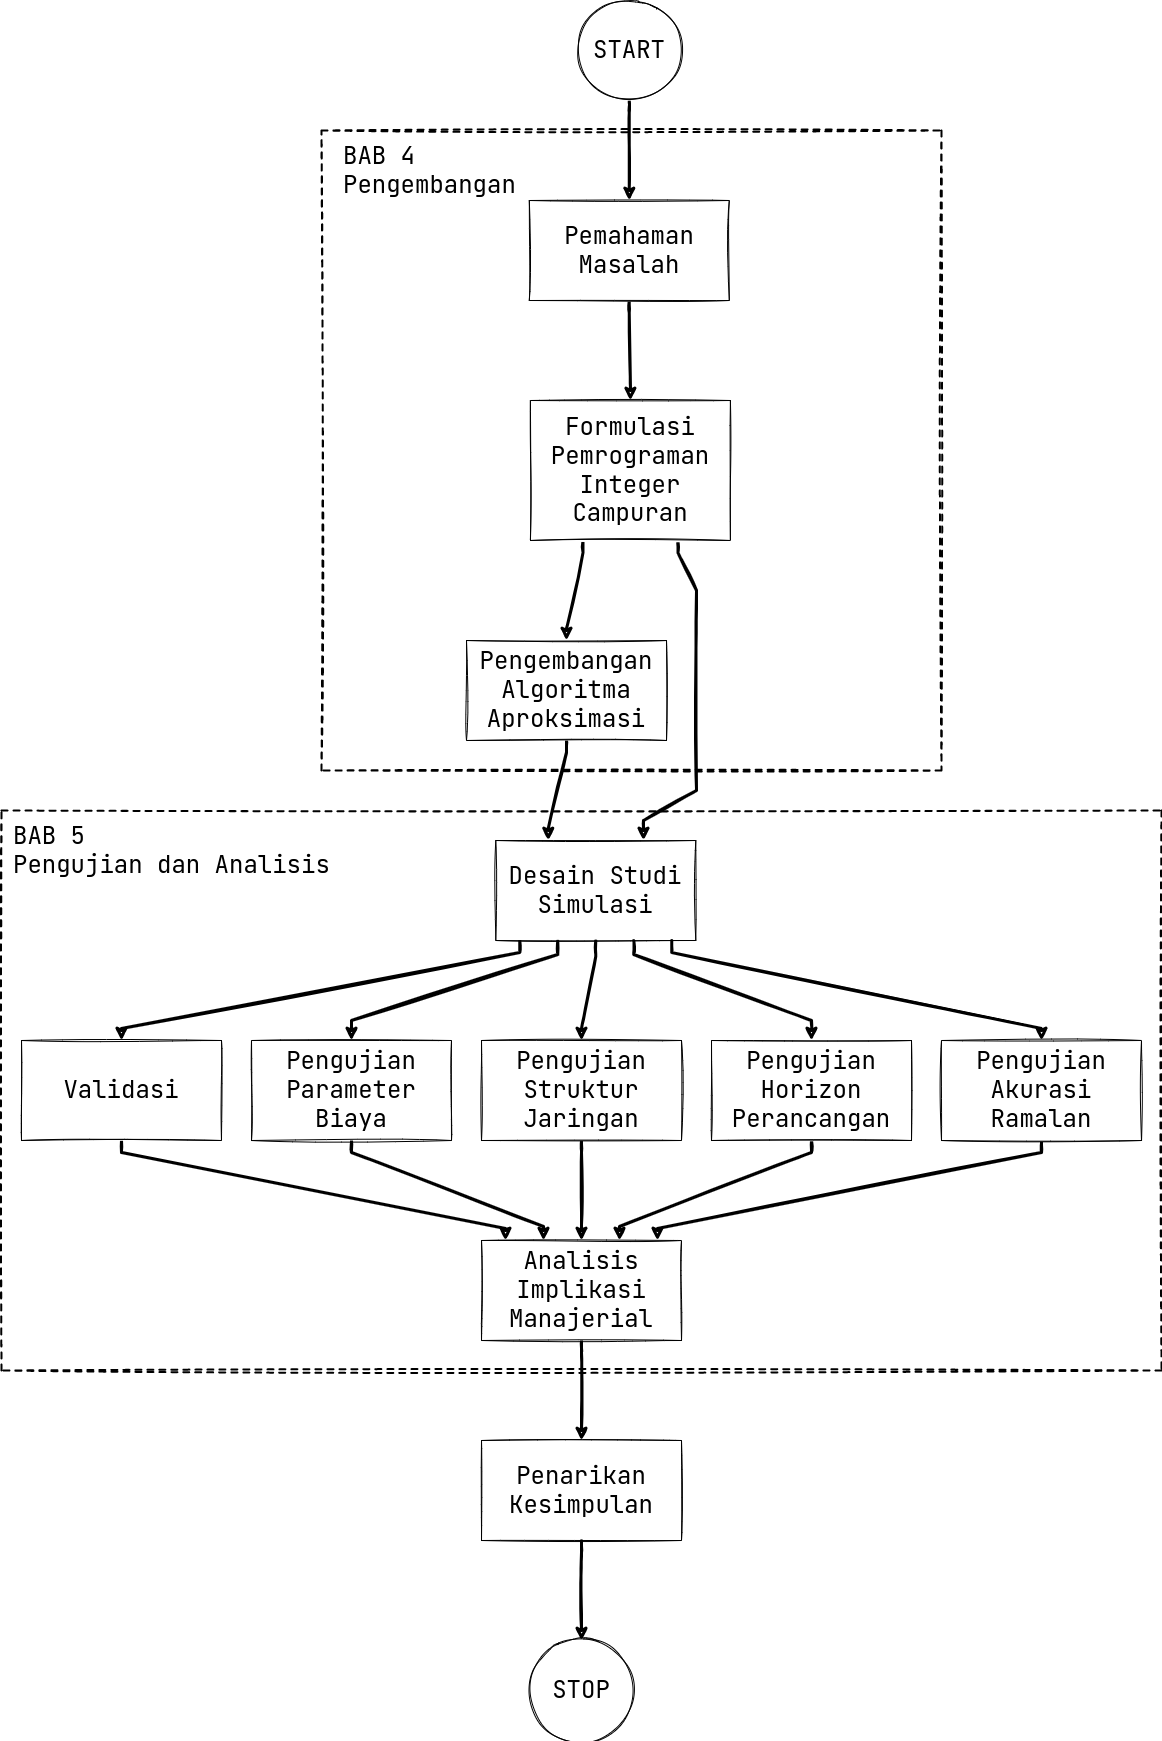

The diagram above was exported from draw.io. Its source (the exported page's mxGraphModel, read from the mxfile embedded in the PNG):
<mxGraphModel dx="2586" dy="1122" grid="1" gridSize="10" guides="1" tooltips="1" connect="1" arrows="1" fold="1" page="1" pageScale="1" pageWidth="850" pageHeight="1100" math="0" shadow="0">
  <root>
    <mxCell id="0" />
    <mxCell id="1" parent="0" />
    <mxCell id="i91GkwVupVDlH2nIJLjd-36" value="" style="rounded=0;whiteSpace=wrap;html=1;sketch=1;fontFamily=JetBrains Mono;fontSource=https%3A%2F%2Ffonts.googleapis.com%2Fcss%3Ffamily%3DJetBrains%2BMono;fontSize=24;fillColor=none;dashed=1;strokeWidth=2;" vertex="1" parent="1">
      <mxGeometry x="-20" y="810" width="1160" height="560" as="geometry" />
    </mxCell>
    <mxCell id="i91GkwVupVDlH2nIJLjd-35" value="" style="rounded=0;whiteSpace=wrap;html=1;sketch=1;fontFamily=JetBrains Mono;fontSource=https%3A%2F%2Ffonts.googleapis.com%2Fcss%3Ffamily%3DJetBrains%2BMono;fontSize=24;fillColor=none;dashed=1;strokeWidth=2;" vertex="1" parent="1">
      <mxGeometry x="300" y="130" width="620" height="640" as="geometry" />
    </mxCell>
    <mxCell id="i91GkwVupVDlH2nIJLjd-4" value="" style="rounded=0;sketch=1;orthogonalLoop=1;jettySize=auto;html=1;fontFamily=JetBrains Mono;fontSource=https%3A%2F%2Ffonts.googleapis.com%2Fcss%3Ffamily%3DJetBrains%2BMono;fontSize=24;noEdgeStyle=1;orthogonal=1;strokeWidth=3;" edge="1" parent="1" source="i91GkwVupVDlH2nIJLjd-2" target="i91GkwVupVDlH2nIJLjd-3">
      <mxGeometry relative="1" as="geometry">
        <Array as="points">
          <mxPoint x="607.8052126200275" y="112" />
          <mxPoint x="607.8052126200275" y="188" />
        </Array>
      </mxGeometry>
    </mxCell>
    <mxCell id="i91GkwVupVDlH2nIJLjd-2" value="START" style="ellipse;whiteSpace=wrap;html=1;aspect=fixed;sketch=1;fontFamily=JetBrains Mono;fontSource=https%3A%2F%2Ffonts.googleapis.com%2Fcss%3Ffamily%3DJetBrains%2BMono;fontSize=24;" vertex="1" parent="1">
      <mxGeometry x="557.8052126200275" width="100" height="100" as="geometry" />
    </mxCell>
    <mxCell id="i91GkwVupVDlH2nIJLjd-10" value="" style="edgeStyle=none;rounded=0;sketch=1;orthogonalLoop=1;jettySize=auto;html=1;fontFamily=JetBrains Mono;fontSource=https%3A%2F%2Ffonts.googleapis.com%2Fcss%3Ffamily%3DJetBrains%2BMono;fontSize=24;noEdgeStyle=1;orthogonal=1;strokeWidth=3;" edge="1" parent="1" source="i91GkwVupVDlH2nIJLjd-3" target="i91GkwVupVDlH2nIJLjd-5">
      <mxGeometry relative="1" as="geometry">
        <Array as="points">
          <mxPoint x="607.8052126200275" y="312" />
          <mxPoint x="608.9026063100138" y="388" />
        </Array>
      </mxGeometry>
    </mxCell>
    <mxCell id="i91GkwVupVDlH2nIJLjd-3" value="Pemahaman Masalah" style="rounded=0;whiteSpace=wrap;html=1;sketch=1;fontFamily=JetBrains Mono;fontSource=https%3A%2F%2Ffonts.googleapis.com%2Fcss%3Ffamily%3DJetBrains%2BMono;fontSize=24;" vertex="1" parent="1">
      <mxGeometry x="507.80521262002753" y="200" width="200" height="100" as="geometry" />
    </mxCell>
    <mxCell id="i91GkwVupVDlH2nIJLjd-9" style="rounded=0;sketch=1;orthogonalLoop=1;jettySize=auto;html=1;fontFamily=JetBrains Mono;fontSource=https%3A%2F%2Ffonts.googleapis.com%2Fcss%3Ffamily%3DJetBrains%2BMono;fontSize=24;noEdgeStyle=1;orthogonal=1;strokeWidth=3;" edge="1" parent="1" source="i91GkwVupVDlH2nIJLjd-5" target="i91GkwVupVDlH2nIJLjd-7">
      <mxGeometry relative="1" as="geometry">
        <Array as="points">
          <mxPoint x="561.4026063100138" y="552" />
          <mxPoint x="545" y="628" />
        </Array>
      </mxGeometry>
    </mxCell>
    <mxCell id="i91GkwVupVDlH2nIJLjd-12" style="edgeStyle=none;rounded=0;sketch=1;orthogonalLoop=1;jettySize=auto;html=1;fontFamily=JetBrains Mono;fontSource=https%3A%2F%2Ffonts.googleapis.com%2Fcss%3Ffamily%3DJetBrains%2BMono;fontSize=24;noEdgeStyle=1;orthogonal=1;strokeWidth=3;" edge="1" parent="1" source="i91GkwVupVDlH2nIJLjd-5" target="i91GkwVupVDlH2nIJLjd-11">
      <mxGeometry relative="1" as="geometry">
        <Array as="points">
          <mxPoint x="656.4026063100138" y="552" />
          <mxPoint x="675" y="590" />
          <mxPoint x="675" y="790" />
          <mxPoint x="622" y="820" />
        </Array>
      </mxGeometry>
    </mxCell>
    <mxCell id="i91GkwVupVDlH2nIJLjd-5" value="Formulasi Pemrograman Integer Campuran" style="rounded=0;whiteSpace=wrap;html=1;sketch=1;fontFamily=JetBrains Mono;fontSource=https%3A%2F%2Ffonts.googleapis.com%2Fcss%3Ffamily%3DJetBrains%2BMono;fontSize=24;" vertex="1" parent="1">
      <mxGeometry x="508.90260631001377" y="400" width="200" height="140" as="geometry" />
    </mxCell>
    <mxCell id="i91GkwVupVDlH2nIJLjd-13" style="edgeStyle=none;rounded=0;sketch=1;orthogonalLoop=1;jettySize=auto;html=1;fontFamily=JetBrains Mono;fontSource=https%3A%2F%2Ffonts.googleapis.com%2Fcss%3Ffamily%3DJetBrains%2BMono;fontSize=24;noEdgeStyle=1;orthogonal=1;strokeWidth=3;" edge="1" parent="1" source="i91GkwVupVDlH2nIJLjd-7" target="i91GkwVupVDlH2nIJLjd-11">
      <mxGeometry relative="1" as="geometry">
        <Array as="points">
          <mxPoint x="545" y="752" />
          <mxPoint x="526.7857142857143" y="828" />
        </Array>
      </mxGeometry>
    </mxCell>
    <mxCell id="i91GkwVupVDlH2nIJLjd-7" value="Pengembangan Algoritma Aproksimasi" style="rounded=0;whiteSpace=wrap;html=1;sketch=1;fontFamily=JetBrains Mono;fontSource=https%3A%2F%2Ffonts.googleapis.com%2Fcss%3Ffamily%3DJetBrains%2BMono;fontSize=24;" vertex="1" parent="1">
      <mxGeometry x="445" y="640" width="200" height="100" as="geometry" />
    </mxCell>
    <mxCell id="i91GkwVupVDlH2nIJLjd-19" style="edgeStyle=none;rounded=0;sketch=1;orthogonalLoop=1;jettySize=auto;html=1;fontFamily=JetBrains Mono;fontSource=https%3A%2F%2Ffonts.googleapis.com%2Fcss%3Ffamily%3DJetBrains%2BMono;fontSize=24;noEdgeStyle=1;orthogonal=1;strokeWidth=3;" edge="1" parent="1" source="i91GkwVupVDlH2nIJLjd-11" target="i91GkwVupVDlH2nIJLjd-16">
      <mxGeometry relative="1" as="geometry">
        <Array as="points">
          <mxPoint x="498.28571428571433" y="952" />
          <mxPoint x="100" y="1028" />
        </Array>
      </mxGeometry>
    </mxCell>
    <mxCell id="i91GkwVupVDlH2nIJLjd-20" style="edgeStyle=none;rounded=0;sketch=1;orthogonalLoop=1;jettySize=auto;html=1;fontFamily=JetBrains Mono;fontSource=https%3A%2F%2Ffonts.googleapis.com%2Fcss%3Ffamily%3DJetBrains%2BMono;fontSize=24;noEdgeStyle=1;orthogonal=1;strokeWidth=3;" edge="1" parent="1" source="i91GkwVupVDlH2nIJLjd-11" target="i91GkwVupVDlH2nIJLjd-15">
      <mxGeometry relative="1" as="geometry">
        <Array as="points">
          <mxPoint x="536.2857142857143" y="954" />
          <mxPoint x="330" y="1020" />
        </Array>
      </mxGeometry>
    </mxCell>
    <mxCell id="i91GkwVupVDlH2nIJLjd-21" style="edgeStyle=none;rounded=0;sketch=1;orthogonalLoop=1;jettySize=auto;html=1;fontFamily=JetBrains Mono;fontSource=https%3A%2F%2Ffonts.googleapis.com%2Fcss%3Ffamily%3DJetBrains%2BMono;fontSize=24;noEdgeStyle=1;orthogonal=1;strokeWidth=3;" edge="1" parent="1" source="i91GkwVupVDlH2nIJLjd-11" target="i91GkwVupVDlH2nIJLjd-17">
      <mxGeometry relative="1" as="geometry">
        <Array as="points">
          <mxPoint x="574.2857142857143" y="956" />
          <mxPoint x="560" y="1028" />
        </Array>
      </mxGeometry>
    </mxCell>
    <mxCell id="i91GkwVupVDlH2nIJLjd-22" style="edgeStyle=none;rounded=0;sketch=1;orthogonalLoop=1;jettySize=auto;html=1;fontFamily=JetBrains Mono;fontSource=https%3A%2F%2Ffonts.googleapis.com%2Fcss%3Ffamily%3DJetBrains%2BMono;fontSize=24;noEdgeStyle=1;orthogonal=1;strokeWidth=3;" edge="1" parent="1" source="i91GkwVupVDlH2nIJLjd-11" target="i91GkwVupVDlH2nIJLjd-18">
      <mxGeometry relative="1" as="geometry">
        <Array as="points">
          <mxPoint x="612.2857142857143" y="954" />
          <mxPoint x="790" y="1020" />
        </Array>
      </mxGeometry>
    </mxCell>
    <mxCell id="i91GkwVupVDlH2nIJLjd-24" style="edgeStyle=none;rounded=0;sketch=1;orthogonalLoop=1;jettySize=auto;html=1;fontFamily=JetBrains Mono;fontSource=https%3A%2F%2Ffonts.googleapis.com%2Fcss%3Ffamily%3DJetBrains%2BMono;fontSize=24;noEdgeStyle=1;orthogonal=1;strokeWidth=3;" edge="1" parent="1" source="i91GkwVupVDlH2nIJLjd-11" target="i91GkwVupVDlH2nIJLjd-23">
      <mxGeometry relative="1" as="geometry">
        <Array as="points">
          <mxPoint x="650.2857142857143" y="952" />
          <mxPoint x="1020" y="1028" />
        </Array>
      </mxGeometry>
    </mxCell>
    <mxCell id="i91GkwVupVDlH2nIJLjd-11" value="Desain Studi Simulasi" style="rounded=0;whiteSpace=wrap;html=1;sketch=1;fontFamily=JetBrains Mono;fontSource=https%3A%2F%2Ffonts.googleapis.com%2Fcss%3Ffamily%3DJetBrains%2BMono;fontSize=24;" vertex="1" parent="1">
      <mxGeometry x="474.28571428571433" y="840" width="200" height="100" as="geometry" />
    </mxCell>
    <mxCell id="i91GkwVupVDlH2nIJLjd-27" style="edgeStyle=none;rounded=0;sketch=1;orthogonalLoop=1;jettySize=auto;html=1;fontFamily=JetBrains Mono;fontSource=https%3A%2F%2Ffonts.googleapis.com%2Fcss%3Ffamily%3DJetBrains%2BMono;fontSize=24;noEdgeStyle=1;orthogonal=1;strokeWidth=3;" edge="1" parent="1" source="i91GkwVupVDlH2nIJLjd-15" target="i91GkwVupVDlH2nIJLjd-25">
      <mxGeometry relative="1" as="geometry">
        <Array as="points">
          <mxPoint x="330" y="1152" />
          <mxPoint x="522" y="1226" />
        </Array>
      </mxGeometry>
    </mxCell>
    <mxCell id="i91GkwVupVDlH2nIJLjd-15" value="Pengujian Parameter Biaya" style="rounded=0;whiteSpace=wrap;html=1;sketch=1;fontFamily=JetBrains Mono;fontSource=https%3A%2F%2Ffonts.googleapis.com%2Fcss%3Ffamily%3DJetBrains%2BMono;fontSize=24;" vertex="1" parent="1">
      <mxGeometry x="230" y="1040" width="200" height="100" as="geometry" />
    </mxCell>
    <mxCell id="i91GkwVupVDlH2nIJLjd-26" style="edgeStyle=none;rounded=0;sketch=1;orthogonalLoop=1;jettySize=auto;html=1;fontFamily=JetBrains Mono;fontSource=https%3A%2F%2Ffonts.googleapis.com%2Fcss%3Ffamily%3DJetBrains%2BMono;fontSize=24;noEdgeStyle=1;orthogonal=1;strokeWidth=3;" edge="1" parent="1" source="i91GkwVupVDlH2nIJLjd-16" target="i91GkwVupVDlH2nIJLjd-25">
      <mxGeometry relative="1" as="geometry">
        <Array as="points">
          <mxPoint x="100" y="1152" />
          <mxPoint x="484" y="1228" />
        </Array>
      </mxGeometry>
    </mxCell>
    <mxCell id="i91GkwVupVDlH2nIJLjd-16" value="Validasi" style="rounded=0;whiteSpace=wrap;html=1;sketch=1;fontFamily=JetBrains Mono;fontSource=https%3A%2F%2Ffonts.googleapis.com%2Fcss%3Ffamily%3DJetBrains%2BMono;fontSize=24;" vertex="1" parent="1">
      <mxGeometry y="1040" width="200" height="100" as="geometry" />
    </mxCell>
    <mxCell id="i91GkwVupVDlH2nIJLjd-28" style="edgeStyle=none;rounded=0;sketch=1;orthogonalLoop=1;jettySize=auto;html=1;fontFamily=JetBrains Mono;fontSource=https%3A%2F%2Ffonts.googleapis.com%2Fcss%3Ffamily%3DJetBrains%2BMono;fontSize=24;noEdgeStyle=1;orthogonal=1;strokeWidth=3;" edge="1" parent="1" source="i91GkwVupVDlH2nIJLjd-17" target="i91GkwVupVDlH2nIJLjd-25">
      <mxGeometry relative="1" as="geometry">
        <Array as="points">
          <mxPoint x="560" y="1152" />
          <mxPoint x="560" y="1224" />
        </Array>
      </mxGeometry>
    </mxCell>
    <mxCell id="i91GkwVupVDlH2nIJLjd-17" value="Pengujian Struktur Jaringan" style="rounded=0;whiteSpace=wrap;html=1;sketch=1;fontFamily=JetBrains Mono;fontSource=https%3A%2F%2Ffonts.googleapis.com%2Fcss%3Ffamily%3DJetBrains%2BMono;fontSize=24;" vertex="1" parent="1">
      <mxGeometry x="460" y="1040" width="200" height="100" as="geometry" />
    </mxCell>
    <mxCell id="i91GkwVupVDlH2nIJLjd-29" style="edgeStyle=none;rounded=0;sketch=1;orthogonalLoop=1;jettySize=auto;html=1;fontFamily=JetBrains Mono;fontSource=https%3A%2F%2Ffonts.googleapis.com%2Fcss%3Ffamily%3DJetBrains%2BMono;fontSize=24;noEdgeStyle=1;orthogonal=1;strokeWidth=3;" edge="1" parent="1" source="i91GkwVupVDlH2nIJLjd-18" target="i91GkwVupVDlH2nIJLjd-25">
      <mxGeometry relative="1" as="geometry">
        <Array as="points">
          <mxPoint x="790" y="1152" />
          <mxPoint x="598" y="1226" />
        </Array>
      </mxGeometry>
    </mxCell>
    <mxCell id="i91GkwVupVDlH2nIJLjd-18" value="Pengujian Horizon Perancangan" style="rounded=0;whiteSpace=wrap;html=1;sketch=1;fontFamily=JetBrains Mono;fontSource=https%3A%2F%2Ffonts.googleapis.com%2Fcss%3Ffamily%3DJetBrains%2BMono;fontSize=24;" vertex="1" parent="1">
      <mxGeometry x="690" y="1040" width="200" height="100" as="geometry" />
    </mxCell>
    <mxCell id="i91GkwVupVDlH2nIJLjd-30" style="edgeStyle=none;rounded=0;sketch=1;orthogonalLoop=1;jettySize=auto;html=1;fontFamily=JetBrains Mono;fontSource=https%3A%2F%2Ffonts.googleapis.com%2Fcss%3Ffamily%3DJetBrains%2BMono;fontSize=24;noEdgeStyle=1;orthogonal=1;strokeWidth=3;" edge="1" parent="1" source="i91GkwVupVDlH2nIJLjd-23" target="i91GkwVupVDlH2nIJLjd-25">
      <mxGeometry relative="1" as="geometry">
        <Array as="points">
          <mxPoint x="1020" y="1152" />
          <mxPoint x="636" y="1228" />
        </Array>
      </mxGeometry>
    </mxCell>
    <mxCell id="i91GkwVupVDlH2nIJLjd-23" value="Pengujian Akurasi Ramalan" style="rounded=0;whiteSpace=wrap;html=1;sketch=1;fontFamily=JetBrains Mono;fontSource=https%3A%2F%2Ffonts.googleapis.com%2Fcss%3Ffamily%3DJetBrains%2BMono;fontSize=24;" vertex="1" parent="1">
      <mxGeometry x="920" y="1040" width="200" height="100" as="geometry" />
    </mxCell>
    <mxCell id="i91GkwVupVDlH2nIJLjd-32" style="edgeStyle=none;rounded=0;sketch=1;orthogonalLoop=1;jettySize=auto;html=1;fontFamily=JetBrains Mono;fontSource=https%3A%2F%2Ffonts.googleapis.com%2Fcss%3Ffamily%3DJetBrains%2BMono;fontSize=24;noEdgeStyle=1;orthogonal=1;strokeWidth=3;" edge="1" parent="1" source="i91GkwVupVDlH2nIJLjd-25" target="i91GkwVupVDlH2nIJLjd-31">
      <mxGeometry relative="1" as="geometry">
        <Array as="points">
          <mxPoint x="560" y="1352" />
          <mxPoint x="560" y="1428" />
        </Array>
      </mxGeometry>
    </mxCell>
    <mxCell id="i91GkwVupVDlH2nIJLjd-25" value="Analisis Implikasi Manajerial" style="rounded=0;whiteSpace=wrap;html=1;sketch=1;fontFamily=JetBrains Mono;fontSource=https%3A%2F%2Ffonts.googleapis.com%2Fcss%3Ffamily%3DJetBrains%2BMono;fontSize=24;" vertex="1" parent="1">
      <mxGeometry x="460" y="1240" width="200" height="100" as="geometry" />
    </mxCell>
    <mxCell id="i91GkwVupVDlH2nIJLjd-34" style="edgeStyle=none;rounded=0;sketch=1;orthogonalLoop=1;jettySize=auto;html=1;fontFamily=JetBrains Mono;fontSource=https%3A%2F%2Ffonts.googleapis.com%2Fcss%3Ffamily%3DJetBrains%2BMono;fontSize=24;noEdgeStyle=1;orthogonal=1;strokeWidth=3;" edge="1" parent="1" source="i91GkwVupVDlH2nIJLjd-31" target="i91GkwVupVDlH2nIJLjd-33">
      <mxGeometry relative="1" as="geometry">
        <Array as="points">
          <mxPoint x="560" y="1552" />
          <mxPoint x="560" y="1628" />
        </Array>
      </mxGeometry>
    </mxCell>
    <mxCell id="i91GkwVupVDlH2nIJLjd-31" value="Penarikan Kesimpulan" style="rounded=0;whiteSpace=wrap;html=1;sketch=1;fontFamily=JetBrains Mono;fontSource=https%3A%2F%2Ffonts.googleapis.com%2Fcss%3Ffamily%3DJetBrains%2BMono;fontSize=24;" vertex="1" parent="1">
      <mxGeometry x="460" y="1440" width="200" height="100" as="geometry" />
    </mxCell>
    <mxCell id="i91GkwVupVDlH2nIJLjd-33" value="STOP" style="ellipse;whiteSpace=wrap;html=1;aspect=fixed;sketch=1;fontFamily=JetBrains Mono;fontSource=https%3A%2F%2Ffonts.googleapis.com%2Fcss%3Ffamily%3DJetBrains%2BMono;fontSize=24;" vertex="1" parent="1">
      <mxGeometry x="510" y="1640" width="100" height="100" as="geometry" />
    </mxCell>
    <mxCell id="i91GkwVupVDlH2nIJLjd-37" value="BAB 4&lt;br&gt;Pengembangan" style="text;html=1;strokeColor=none;fillColor=none;align=left;verticalAlign=middle;whiteSpace=wrap;rounded=0;dashed=1;sketch=1;fontFamily=JetBrains Mono;fontSource=https%3A%2F%2Ffonts.googleapis.com%2Fcss%3Ffamily%3DJetBrains%2BMono;fontSize=24;" vertex="1" parent="1">
      <mxGeometry x="320" y="140" width="190" height="60" as="geometry" />
    </mxCell>
    <mxCell id="i91GkwVupVDlH2nIJLjd-38" value="BAB 5&lt;br&gt;Pengujian dan Analisis" style="text;html=1;strokeColor=none;fillColor=none;align=left;verticalAlign=middle;whiteSpace=wrap;rounded=0;dashed=1;sketch=1;fontFamily=JetBrains Mono;fontSource=https%3A%2F%2Ffonts.googleapis.com%2Fcss%3Ffamily%3DJetBrains%2BMono;fontSize=24;" vertex="1" parent="1">
      <mxGeometry x="-10" y="820" width="320" height="60" as="geometry" />
    </mxCell>
  </root>
</mxGraphModel>